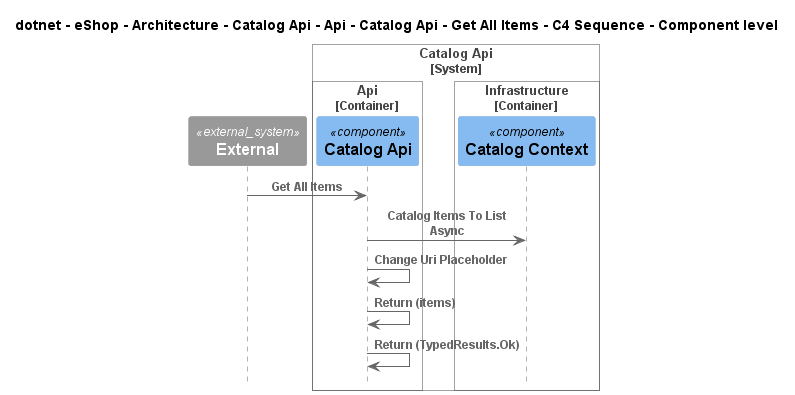

The diagram above was rendered by PlantUML. Its source (embedded in the PNG):
@startuml
!pragma layout smetana
!include ..\..\..\..\..\..\..\..\..\..\..\.c4s\C4_Sequence.puml

title dotnet - eShop - Architecture - Catalog Api - Api - Catalog Api - Get All Items - C4 Sequence - Component level

System_Ext(C4InterFlow.SoftwareSystems.ExternalSystem, "External", "")

System_Boundary(dotnet.eShop.Architecture.SoftwareSystems.CatalogApi, "Catalog Api")
    
Container_Boundary(dotnet.eShop.Architecture.SoftwareSystems.CatalogApi.Containers.Api, "Api")
    Component(dotnet.eShop.Architecture.SoftwareSystems.CatalogApi.Containers.Api.Components.CatalogApi, "Catalog Api", "", "")
Boundary_End()
    
Container_Boundary(dotnet.eShop.Architecture.SoftwareSystems.CatalogApi.Containers.Infrastructure, "Infrastructure")
    Component(dotnet.eShop.Architecture.SoftwareSystems.CatalogApi.Containers.Infrastructure.Components.CatalogContext, "Catalog Context", "", "")
Boundary_End()
Boundary_End()

Rel(C4InterFlow.SoftwareSystems.ExternalSystem, dotnet.eShop.Architecture.SoftwareSystems.CatalogApi.Containers.Api.Components.CatalogApi, "Get All Items")
Rel(dotnet.eShop.Architecture.SoftwareSystems.CatalogApi.Containers.Api.Components.CatalogApi, dotnet.eShop.Architecture.SoftwareSystems.CatalogApi.Containers.Infrastructure.Components.CatalogContext, "Catalog Items To List Async")
Rel(dotnet.eShop.Architecture.SoftwareSystems.CatalogApi.Containers.Api.Components.CatalogApi, dotnet.eShop.Architecture.SoftwareSystems.CatalogApi.Containers.Api.Components.CatalogApi, "Change Uri Placeholder")
Rel(dotnet.eShop.Architecture.SoftwareSystems.CatalogApi.Containers.Api.Components.CatalogApi, dotnet.eShop.Architecture.SoftwareSystems.CatalogApi.Containers.Api.Components.CatalogApi, "Return (items)")
Rel(dotnet.eShop.Architecture.SoftwareSystems.CatalogApi.Containers.Api.Components.CatalogApi, dotnet.eShop.Architecture.SoftwareSystems.CatalogApi.Containers.Api.Components.CatalogApi, "Return (TypedResults.Ok)")


@enduml